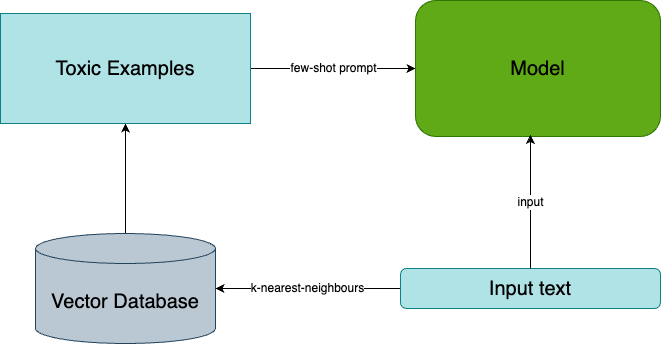

The diagram above was exported from draw.io. Its source (the exported page's mxGraphModel, read from the mxfile embedded in the PNG):
<mxGraphModel dx="1242" dy="907" grid="1" gridSize="10" guides="1" tooltips="1" connect="1" arrows="1" fold="1" page="1" pageScale="1" pageWidth="1169" pageHeight="827" math="0" shadow="0">
  <root>
    <mxCell id="0" />
    <mxCell id="1" parent="0" />
    <mxCell id="4fnVaoZWJUHW_loQRa9s-5" style="edgeStyle=orthogonalEdgeStyle;rounded=0;orthogonalLoop=1;jettySize=auto;html=1;entryX=0.5;entryY=1;entryDx=0;entryDy=0;strokeColor=#000000;" edge="1" parent="1" source="4fnVaoZWJUHW_loQRa9s-1" target="4fnVaoZWJUHW_loQRa9s-4">
      <mxGeometry relative="1" as="geometry" />
    </mxCell>
    <mxCell id="4fnVaoZWJUHW_loQRa9s-1" value="&lt;font style=&quot;font-size: 20px;&quot; color=&quot;#000000&quot;&gt;Vector Database&lt;/font&gt;" style="shape=cylinder3;whiteSpace=wrap;html=1;boundedLbl=1;backgroundOutline=1;size=15;fillColor=#bac8d3;strokeColor=#23445d;" vertex="1" parent="1">
      <mxGeometry x="290" y="475" width="180" height="110" as="geometry" />
    </mxCell>
    <mxCell id="4fnVaoZWJUHW_loQRa9s-3" value="&lt;font style=&quot;font-size: 12px;&quot;&gt;k-nearest-neighbours&lt;/font&gt;" style="edgeStyle=orthogonalEdgeStyle;rounded=0;orthogonalLoop=1;jettySize=auto;html=1;fontColor=#000000;strokeColor=#000000;" edge="1" parent="1" source="4fnVaoZWJUHW_loQRa9s-2" target="4fnVaoZWJUHW_loQRa9s-1">
      <mxGeometry relative="1" as="geometry" />
    </mxCell>
    <mxCell id="4fnVaoZWJUHW_loQRa9s-2" value="&lt;font style=&quot;font-size: 20px;&quot; color=&quot;#000000&quot;&gt;Input text&lt;/font&gt;" style="rounded=1;whiteSpace=wrap;html=1;fillColor=#b0e3e6;strokeColor=#0e8088;" vertex="1" parent="1">
      <mxGeometry x="655" y="510" width="260" height="40" as="geometry" />
    </mxCell>
    <mxCell id="4fnVaoZWJUHW_loQRa9s-9" value="&lt;font color=&quot;#000000&quot; style=&quot;font-size: 12px;&quot;&gt;few-shot prompt&lt;/font&gt;" style="edgeStyle=orthogonalEdgeStyle;rounded=0;orthogonalLoop=1;jettySize=auto;html=1;entryX=0;entryY=0.5;entryDx=0;entryDy=0;" edge="1" parent="1" source="4fnVaoZWJUHW_loQRa9s-4" target="4fnVaoZWJUHW_loQRa9s-7">
      <mxGeometry relative="1" as="geometry" />
    </mxCell>
    <mxCell id="4fnVaoZWJUHW_loQRa9s-4" value="&lt;font style=&quot;font-size: 20px;&quot; color=&quot;#000000&quot;&gt;Toxic Examples&lt;/font&gt;" style="rounded=0;whiteSpace=wrap;html=1;fillColor=#b0e3e6;strokeColor=#0e8088;" vertex="1" parent="1">
      <mxGeometry x="255" y="255" width="250" height="110" as="geometry" />
    </mxCell>
    <mxCell id="4fnVaoZWJUHW_loQRa9s-7" value="&lt;font style=&quot;font-size: 20px;&quot; color=&quot;#000000&quot;&gt;Model&lt;/font&gt;" style="rounded=1;whiteSpace=wrap;html=1;fillColor=#60a917;fontColor=#ffffff;strokeColor=#2D7600;" vertex="1" parent="1">
      <mxGeometry x="670" y="242" width="245" height="136" as="geometry" />
    </mxCell>
    <mxCell id="4fnVaoZWJUHW_loQRa9s-8" value="&lt;font style=&quot;font-size: 12px;&quot;&gt;input&lt;/font&gt;" style="edgeStyle=orthogonalEdgeStyle;rounded=0;orthogonalLoop=1;jettySize=auto;html=1;entryX=0.469;entryY=0.989;entryDx=0;entryDy=0;entryPerimeter=0;" edge="1" parent="1" source="4fnVaoZWJUHW_loQRa9s-2" target="4fnVaoZWJUHW_loQRa9s-7">
      <mxGeometry x="-0.0082" relative="1" as="geometry">
        <mxPoint as="offset" />
      </mxGeometry>
    </mxCell>
  </root>
</mxGraphModel>